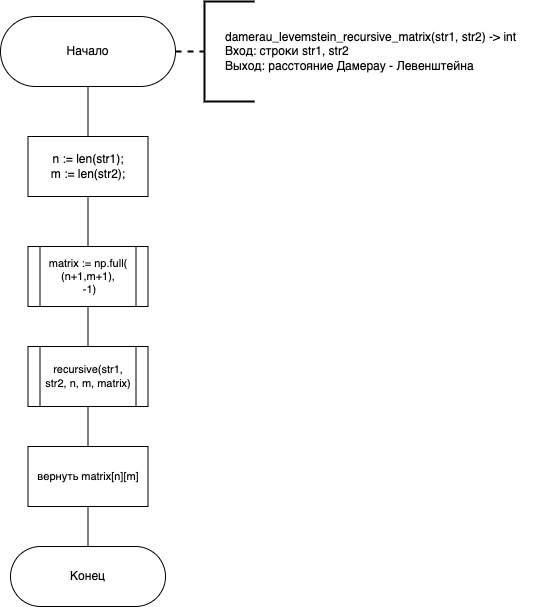

The diagram above was exported from draw.io. Its source (the exported page's mxGraphModel, read from the mxfile embedded in the PNG):
<mxGraphModel dx="916" dy="641" grid="1" gridSize="10" guides="1" tooltips="1" connect="1" arrows="1" fold="1" page="1" pageScale="1" pageWidth="827" pageHeight="1169" math="0" shadow="0">
  <root>
    <mxCell id="XSkKLKNQ-7nikPnZ4nRJ-0" />
    <mxCell id="XSkKLKNQ-7nikPnZ4nRJ-1" parent="XSkKLKNQ-7nikPnZ4nRJ-0" />
    <mxCell id="63zDMHoVF3QR0KDvpeRN-0" style="edgeStyle=orthogonalEdgeStyle;shape=connector;rounded=0;html=1;exitX=0.5;exitY=1;exitDx=0;exitDy=0;entryX=0.5;entryY=0;entryDx=0;entryDy=0;labelBackgroundColor=default;fontFamily=Helvetica;fontSize=11;fontColor=default;endArrow=none;endFill=0;strokeColor=default;" parent="XSkKLKNQ-7nikPnZ4nRJ-1" source="63zDMHoVF3QR0KDvpeRN-1" target="63zDMHoVF3QR0KDvpeRN-5" edge="1">
      <mxGeometry relative="1" as="geometry" />
    </mxCell>
    <mxCell id="mrBIMVJFWcLSnGMDuxES-1" style="edgeStyle=orthogonalEdgeStyle;rounded=0;orthogonalLoop=1;jettySize=auto;html=1;exitX=1;exitY=0.5;exitDx=0;exitDy=0;entryX=0;entryY=0.5;entryDx=0;entryDy=0;entryPerimeter=0;dashed=1;strokeWidth=2;startArrow=none;startFill=0;endArrow=none;endFill=0;" parent="XSkKLKNQ-7nikPnZ4nRJ-1" source="63zDMHoVF3QR0KDvpeRN-1" target="mrBIMVJFWcLSnGMDuxES-0" edge="1">
      <mxGeometry relative="1" as="geometry" />
    </mxCell>
    <mxCell id="63zDMHoVF3QR0KDvpeRN-1" value="Начало" style="rounded=1;whiteSpace=wrap;html=1;rotation=0;arcSize=50;" parent="XSkKLKNQ-7nikPnZ4nRJ-1" vertex="1">
      <mxGeometry x="160" y="20" width="175" height="70" as="geometry" />
    </mxCell>
    <mxCell id="63zDMHoVF3QR0KDvpeRN-3" value="&lt;span&gt;damerau_levemstein_recursive_matrix(str1, str2) -&amp;gt; int&lt;br&gt;Вход: строки str1, str2&lt;/span&gt;&lt;span&gt;&lt;br&gt;&lt;/span&gt;&lt;div&gt;Выход: расстояние Дамерау - Левенштейна&lt;/div&gt;" style="text;html=1;align=left;verticalAlign=middle;resizable=0;points=[];autosize=1;" parent="XSkKLKNQ-7nikPnZ4nRJ-1" vertex="1">
      <mxGeometry x="382.75" y="30" width="310" height="50" as="geometry" />
    </mxCell>
    <mxCell id="63zDMHoVF3QR0KDvpeRN-4" style="edgeStyle=orthogonalEdgeStyle;shape=connector;rounded=0;html=1;exitX=0.5;exitY=1;exitDx=0;exitDy=0;entryX=0.5;entryY=0;entryDx=0;entryDy=0;labelBackgroundColor=default;fontFamily=Helvetica;fontSize=11;fontColor=default;endArrow=none;endFill=0;strokeColor=default;" parent="XSkKLKNQ-7nikPnZ4nRJ-1" source="63zDMHoVF3QR0KDvpeRN-5" target="63zDMHoVF3QR0KDvpeRN-6" edge="1">
      <mxGeometry relative="1" as="geometry" />
    </mxCell>
    <mxCell id="63zDMHoVF3QR0KDvpeRN-5" value="n := len(str1);&lt;br&gt;m := len(str2);" style="rounded=0;whiteSpace=wrap;html=1;" parent="XSkKLKNQ-7nikPnZ4nRJ-1" vertex="1">
      <mxGeometry x="187.5" y="140" width="120" height="60" as="geometry" />
    </mxCell>
    <mxCell id="bi4mHzDmsjZB_D-2zz4G-11" style="edgeStyle=orthogonalEdgeStyle;shape=connector;rounded=0;html=1;exitX=0.5;exitY=1;exitDx=0;exitDy=0;entryX=0.5;entryY=0;entryDx=0;entryDy=0;labelBackgroundColor=default;fontFamily=Helvetica;fontSize=11;fontColor=default;endArrow=none;endFill=0;strokeColor=default;" parent="XSkKLKNQ-7nikPnZ4nRJ-1" source="63zDMHoVF3QR0KDvpeRN-6" target="bi4mHzDmsjZB_D-2zz4G-9" edge="1">
      <mxGeometry relative="1" as="geometry" />
    </mxCell>
    <mxCell id="63zDMHoVF3QR0KDvpeRN-6" value="matrix := np.full(&lt;br&gt;(n+1,m+1),&lt;br&gt;&amp;nbsp;-1)" style="shape=process;whiteSpace=wrap;html=1;backgroundOutline=1;fontFamily=Helvetica;fontSize=11;fontColor=default;" parent="XSkKLKNQ-7nikPnZ4nRJ-1" vertex="1">
      <mxGeometry x="187.5" y="250" width="120" height="60" as="geometry" />
    </mxCell>
    <mxCell id="bi4mHzDmsjZB_D-2zz4G-12" style="edgeStyle=orthogonalEdgeStyle;shape=connector;rounded=0;html=1;exitX=0.5;exitY=1;exitDx=0;exitDy=0;entryX=0.5;entryY=0;entryDx=0;entryDy=0;labelBackgroundColor=default;fontFamily=Helvetica;fontSize=11;fontColor=default;endArrow=none;endFill=0;strokeColor=default;" parent="XSkKLKNQ-7nikPnZ4nRJ-1" source="bi4mHzDmsjZB_D-2zz4G-9" target="bi4mHzDmsjZB_D-2zz4G-10" edge="1">
      <mxGeometry relative="1" as="geometry" />
    </mxCell>
    <mxCell id="bi4mHzDmsjZB_D-2zz4G-9" value="recursive(str1, str2, n, m, matrix)" style="shape=process;whiteSpace=wrap;html=1;backgroundOutline=1;fontFamily=Helvetica;fontSize=11;fontColor=default;" parent="XSkKLKNQ-7nikPnZ4nRJ-1" vertex="1">
      <mxGeometry x="187.5" y="350" width="120" height="60" as="geometry" />
    </mxCell>
    <mxCell id="KdIFxgyETFlJtlVSCz4C-5" style="edgeStyle=orthogonalEdgeStyle;shape=connector;rounded=0;html=1;exitX=0.5;exitY=1;exitDx=0;exitDy=0;entryX=0.5;entryY=0;entryDx=0;entryDy=0;labelBackgroundColor=default;fontFamily=Helvetica;fontSize=11;fontColor=default;endArrow=none;endFill=0;strokeColor=default;" parent="XSkKLKNQ-7nikPnZ4nRJ-1" source="bi4mHzDmsjZB_D-2zz4G-10" target="KdIFxgyETFlJtlVSCz4C-4" edge="1">
      <mxGeometry relative="1" as="geometry" />
    </mxCell>
    <mxCell id="bi4mHzDmsjZB_D-2zz4G-10" value="вернуть matrix[n][m]" style="rounded=0;whiteSpace=wrap;html=1;fontFamily=Helvetica;fontSize=11;fontColor=default;" parent="XSkKLKNQ-7nikPnZ4nRJ-1" vertex="1">
      <mxGeometry x="187.5" y="450" width="120" height="60" as="geometry" />
    </mxCell>
    <mxCell id="KdIFxgyETFlJtlVSCz4C-4" value="Конец" style="rounded=1;whiteSpace=wrap;html=1;rotation=0;arcSize=50;" parent="XSkKLKNQ-7nikPnZ4nRJ-1" vertex="1">
      <mxGeometry x="170" y="550" width="155" height="60" as="geometry" />
    </mxCell>
    <mxCell id="mrBIMVJFWcLSnGMDuxES-0" value="" style="strokeWidth=2;html=1;shape=mxgraph.flowchart.annotation_1;align=left;pointerEvents=1;" parent="XSkKLKNQ-7nikPnZ4nRJ-1" vertex="1">
      <mxGeometry x="364" y="5" width="50" height="100" as="geometry" />
    </mxCell>
  </root>
</mxGraphModel>